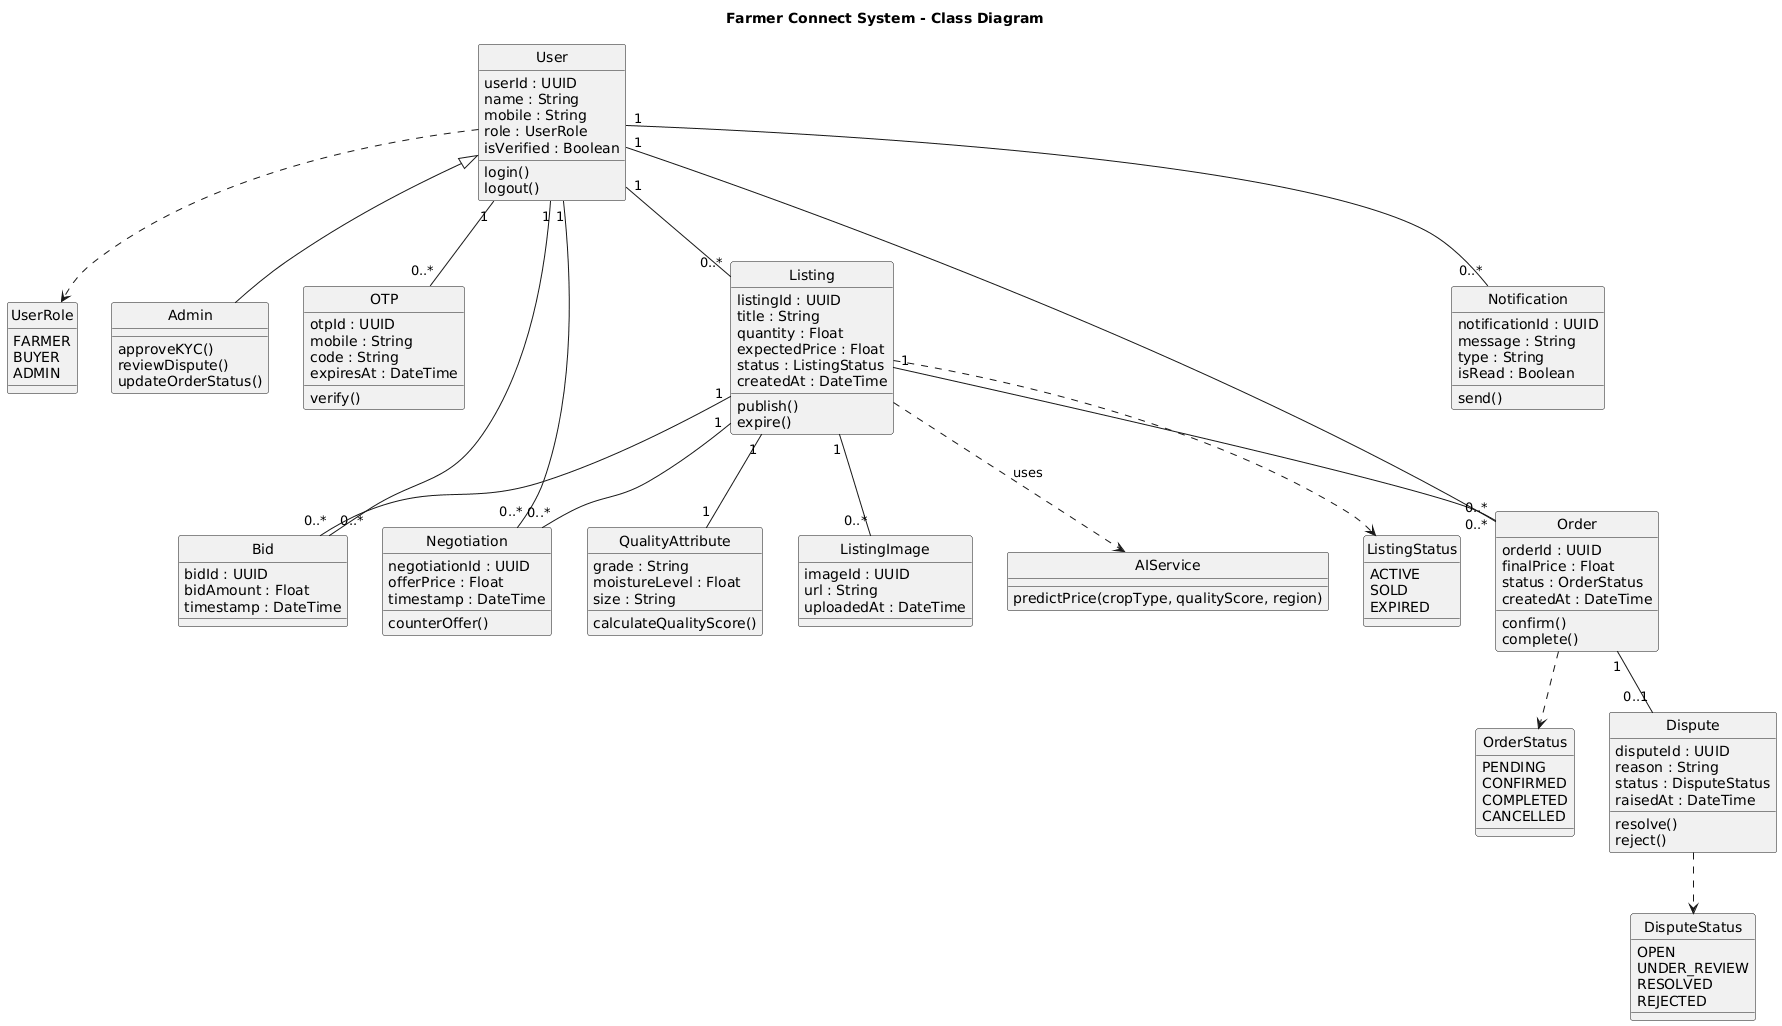

The diagram above was rendered by PlantUML. Its source (embedded in the PNG):
@startuml
skinparam monochrome true
skinparam shadowing false
skinparam classAttributeIconSize 0
hide circle

title Farmer Connect System - Class Diagram

' ================= ENUMS =================

enum UserRole {
  FARMER
  BUYER
  ADMIN
}

enum ListingStatus {
  ACTIVE
  SOLD
  EXPIRED
}

enum OrderStatus {
  PENDING
  CONFIRMED
  COMPLETED
  CANCELLED
}

enum DisputeStatus {
  OPEN
  UNDER_REVIEW
  RESOLVED
  REJECTED
}

' ================= CORE CLASSES =================

class User {
  userId : UUID
  name : String
  mobile : String
  role : UserRole
  isVerified : Boolean

  login()
  logout()
}

class Admin {
  approveKYC()
  reviewDispute()
  updateOrderStatus()
}

class OTP {
  otpId : UUID
  mobile : String
  code : String
  expiresAt : DateTime
  verify()
}

class Listing {
  listingId : UUID
  title : String
  quantity : Float
  expectedPrice : Float
  status : ListingStatus
  createdAt : DateTime

  publish()
  expire()
}

class QualityAttribute {
  grade : String
  moistureLevel : Float
  size : String
  calculateQualityScore()
}

class ListingImage {
  imageId : UUID
  url : String
  uploadedAt : DateTime
}

class Bid {
  bidId : UUID
  bidAmount : Float
  timestamp : DateTime
}

class Negotiation {
  negotiationId : UUID
  offerPrice : Float
  timestamp : DateTime
  counterOffer()
}

class Order {
  orderId : UUID
  finalPrice : Float
  status : OrderStatus
  createdAt : DateTime

  confirm()
  complete()
}

class Dispute {
  disputeId : UUID
  reason : String
  status : DisputeStatus
  raisedAt : DateTime

  resolve()
  reject()
}

class Notification {
  notificationId : UUID
  message : String
  type : String
  isRead : Boolean
  send()
}

class AIService {
  predictPrice(cropType, qualityScore, region)
}

' ================= RELATIONSHIPS =================

User "1" -- "0..*" OTP
User "1" -- "0..*" Listing
User "1" -- "0..*" Order
User "1" -- "0..*" Notification
User "1" -- "0..*" Bid
User "1" -- "0..*" Negotiation

User <|-- Admin

Listing "1" -- "1" QualityAttribute
Listing "1" -- "0..*" ListingImage
Listing "1" -- "0..*" Bid
Listing "1" -- "0..*" Negotiation
Listing "1" -- "0..*" Order

Order "1" -- "0..1" Dispute

Listing ..> AIService : uses

' ===== ENUM CONNECTIONS (IMPORTANT FIX) =====

User ..> UserRole
Listing ..> ListingStatus
Order ..> OrderStatus
Dispute ..> DisputeStatus
@enduml